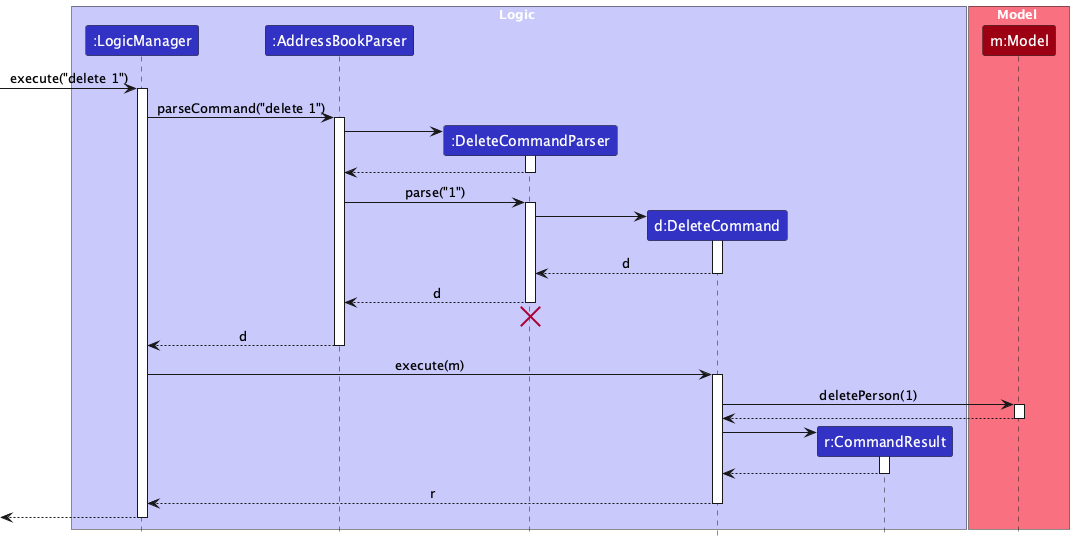

The diagram above was rendered by PlantUML. Its source (embedded in the PNG):
@startuml
!include style.puml
skinparam ArrowFontStyle plain

box Logic LOGIC_COLOR_T1
participant ":LogicManager" as LogicManager LOGIC_COLOR
participant ":AddressBookParser" as AddressBookParser LOGIC_COLOR
participant ":DeleteCommandParser" as DeleteCommandParser LOGIC_COLOR
participant "d:DeleteCommand" as DeleteCommand LOGIC_COLOR
participant "r:CommandResult" as CommandResult LOGIC_COLOR
end box

box Model MODEL_COLOR_T1
participant "m:Model" as Model MODEL_COLOR
end box

[-> LogicManager : execute("delete 1")
activate LogicManager

LogicManager -> AddressBookParser : parseCommand("delete 1")
activate AddressBookParser

create DeleteCommandParser
AddressBookParser -> DeleteCommandParser
activate DeleteCommandParser

DeleteCommandParser --> AddressBookParser
deactivate DeleteCommandParser

AddressBookParser -> DeleteCommandParser : parse("1")
activate DeleteCommandParser

create DeleteCommand
DeleteCommandParser -> DeleteCommand
activate DeleteCommand

DeleteCommand --> DeleteCommandParser : d
deactivate DeleteCommand

DeleteCommandParser --> AddressBookParser : d
deactivate DeleteCommandParser
'Hidden arrow to position the destroy marker below the end of the activation bar.
DeleteCommandParser -[hidden]-> AddressBookParser
destroy DeleteCommandParser

AddressBookParser --> LogicManager : d
deactivate AddressBookParser

LogicManager -> DeleteCommand : execute(m)
activate DeleteCommand

DeleteCommand -> Model : deletePerson(1)
activate Model

Model --> DeleteCommand
deactivate Model

create CommandResult
DeleteCommand -> CommandResult
activate CommandResult

CommandResult --> DeleteCommand
deactivate CommandResult

DeleteCommand --> LogicManager : r
deactivate DeleteCommand

[<--LogicManager
deactivate LogicManager
@enduml